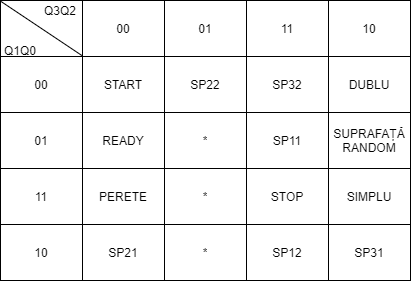

The diagram above was exported from draw.io. Its source (the exported page's mxGraphModel, read from the mxfile embedded in the PNG):
<mxGraphModel dx="716" dy="378" grid="1" gridSize="10" guides="1" tooltips="1" connect="1" arrows="1" fold="1" page="1" pageScale="1.5" pageWidth="1169" pageHeight="826" background="#ffffff" math="0" shadow="0">
  <root>
    <mxCell id="0" style=";html=1;" />
    <mxCell id="1" style=";html=1;" parent="0" />
    <mxCell id="mXJDfanlUDD_7mImjeqR-1" value="" style="shape=table;html=1;whiteSpace=wrap;startSize=0;container=1;collapsible=0;childLayout=tableLayout;" vertex="1" parent="1">
      <mxGeometry x="190" y="280" width="410" height="280" as="geometry" />
    </mxCell>
    <mxCell id="mXJDfanlUDD_7mImjeqR-2" value="" style="shape=partialRectangle;html=1;whiteSpace=wrap;collapsible=0;dropTarget=0;pointerEvents=0;fillColor=none;top=0;left=0;bottom=0;right=0;points=[[0,0.5],[1,0.5]];portConstraint=eastwest;" vertex="1" parent="mXJDfanlUDD_7mImjeqR-1">
      <mxGeometry width="410" height="56" as="geometry" />
    </mxCell>
    <mxCell id="mXJDfanlUDD_7mImjeqR-3" value="&amp;nbsp;" style="shape=partialRectangle;html=1;whiteSpace=wrap;connectable=0;overflow=hidden;fillColor=none;top=0;left=0;bottom=0;right=0;" vertex="1" parent="mXJDfanlUDD_7mImjeqR-2">
      <mxGeometry width="82" height="56" as="geometry" />
    </mxCell>
    <mxCell id="mXJDfanlUDD_7mImjeqR-4" value="00" style="shape=partialRectangle;html=1;whiteSpace=wrap;connectable=0;overflow=hidden;fillColor=none;top=0;left=0;bottom=0;right=0;" vertex="1" parent="mXJDfanlUDD_7mImjeqR-2">
      <mxGeometry x="82" width="82" height="56" as="geometry" />
    </mxCell>
    <mxCell id="mXJDfanlUDD_7mImjeqR-5" value="01" style="shape=partialRectangle;html=1;whiteSpace=wrap;connectable=0;overflow=hidden;fillColor=none;top=0;left=0;bottom=0;right=0;" vertex="1" parent="mXJDfanlUDD_7mImjeqR-2">
      <mxGeometry x="164" width="82" height="56" as="geometry" />
    </mxCell>
    <mxCell id="mXJDfanlUDD_7mImjeqR-6" value="11" style="shape=partialRectangle;html=1;whiteSpace=wrap;connectable=0;overflow=hidden;fillColor=none;top=0;left=0;bottom=0;right=0;" vertex="1" parent="mXJDfanlUDD_7mImjeqR-2">
      <mxGeometry x="246" width="82" height="56" as="geometry" />
    </mxCell>
    <mxCell id="mXJDfanlUDD_7mImjeqR-7" value="10" style="shape=partialRectangle;html=1;whiteSpace=wrap;connectable=0;overflow=hidden;fillColor=none;top=0;left=0;bottom=0;right=0;" vertex="1" parent="mXJDfanlUDD_7mImjeqR-2">
      <mxGeometry x="328" width="82" height="56" as="geometry" />
    </mxCell>
    <mxCell id="mXJDfanlUDD_7mImjeqR-8" value="" style="shape=partialRectangle;html=1;whiteSpace=wrap;collapsible=0;dropTarget=0;pointerEvents=0;fillColor=none;top=0;left=0;bottom=0;right=0;points=[[0,0.5],[1,0.5]];portConstraint=eastwest;" vertex="1" parent="mXJDfanlUDD_7mImjeqR-1">
      <mxGeometry y="56" width="410" height="56" as="geometry" />
    </mxCell>
    <mxCell id="mXJDfanlUDD_7mImjeqR-9" value="00" style="shape=partialRectangle;html=1;whiteSpace=wrap;connectable=0;overflow=hidden;fillColor=none;top=0;left=0;bottom=0;right=0;" vertex="1" parent="mXJDfanlUDD_7mImjeqR-8">
      <mxGeometry width="82" height="56" as="geometry" />
    </mxCell>
    <mxCell id="mXJDfanlUDD_7mImjeqR-10" value="START" style="shape=partialRectangle;html=1;whiteSpace=wrap;connectable=0;overflow=hidden;fillColor=none;top=0;left=0;bottom=0;right=0;" vertex="1" parent="mXJDfanlUDD_7mImjeqR-8">
      <mxGeometry x="82" width="82" height="56" as="geometry" />
    </mxCell>
    <mxCell id="mXJDfanlUDD_7mImjeqR-11" value="SP22" style="shape=partialRectangle;html=1;whiteSpace=wrap;connectable=0;overflow=hidden;fillColor=none;top=0;left=0;bottom=0;right=0;" vertex="1" parent="mXJDfanlUDD_7mImjeqR-8">
      <mxGeometry x="164" width="82" height="56" as="geometry" />
    </mxCell>
    <mxCell id="mXJDfanlUDD_7mImjeqR-12" value="SP32" style="shape=partialRectangle;html=1;whiteSpace=wrap;connectable=0;overflow=hidden;fillColor=none;top=0;left=0;bottom=0;right=0;" vertex="1" parent="mXJDfanlUDD_7mImjeqR-8">
      <mxGeometry x="246" width="82" height="56" as="geometry" />
    </mxCell>
    <mxCell id="mXJDfanlUDD_7mImjeqR-13" value="DUBLU" style="shape=partialRectangle;html=1;whiteSpace=wrap;connectable=0;overflow=hidden;fillColor=none;top=0;left=0;bottom=0;right=0;" vertex="1" parent="mXJDfanlUDD_7mImjeqR-8">
      <mxGeometry x="328" width="82" height="56" as="geometry" />
    </mxCell>
    <mxCell id="mXJDfanlUDD_7mImjeqR-14" value="" style="shape=partialRectangle;html=1;whiteSpace=wrap;collapsible=0;dropTarget=0;pointerEvents=0;fillColor=none;top=0;left=0;bottom=0;right=0;points=[[0,0.5],[1,0.5]];portConstraint=eastwest;" vertex="1" parent="mXJDfanlUDD_7mImjeqR-1">
      <mxGeometry y="112" width="410" height="56" as="geometry" />
    </mxCell>
    <mxCell id="mXJDfanlUDD_7mImjeqR-15" value="01" style="shape=partialRectangle;html=1;whiteSpace=wrap;connectable=0;overflow=hidden;fillColor=none;top=0;left=0;bottom=0;right=0;" vertex="1" parent="mXJDfanlUDD_7mImjeqR-14">
      <mxGeometry width="82" height="56" as="geometry" />
    </mxCell>
    <mxCell id="mXJDfanlUDD_7mImjeqR-16" value="READY" style="shape=partialRectangle;html=1;whiteSpace=wrap;connectable=0;overflow=hidden;fillColor=none;top=0;left=0;bottom=0;right=0;" vertex="1" parent="mXJDfanlUDD_7mImjeqR-14">
      <mxGeometry x="82" width="82" height="56" as="geometry" />
    </mxCell>
    <mxCell id="mXJDfanlUDD_7mImjeqR-17" value="*" style="shape=partialRectangle;html=1;whiteSpace=wrap;connectable=0;overflow=hidden;fillColor=none;top=0;left=0;bottom=0;right=0;" vertex="1" parent="mXJDfanlUDD_7mImjeqR-14">
      <mxGeometry x="164" width="82" height="56" as="geometry" />
    </mxCell>
    <mxCell id="mXJDfanlUDD_7mImjeqR-18" value="SP11" style="shape=partialRectangle;html=1;whiteSpace=wrap;connectable=0;overflow=hidden;fillColor=none;top=0;left=0;bottom=0;right=0;" vertex="1" parent="mXJDfanlUDD_7mImjeqR-14">
      <mxGeometry x="246" width="82" height="56" as="geometry" />
    </mxCell>
    <mxCell id="mXJDfanlUDD_7mImjeqR-19" value="SUPRAFAȚĂ&lt;br&gt;RANDOM" style="shape=partialRectangle;html=1;whiteSpace=wrap;connectable=0;overflow=hidden;fillColor=none;top=0;left=0;bottom=0;right=0;" vertex="1" parent="mXJDfanlUDD_7mImjeqR-14">
      <mxGeometry x="328" width="82" height="56" as="geometry" />
    </mxCell>
    <mxCell id="mXJDfanlUDD_7mImjeqR-20" value="" style="shape=partialRectangle;html=1;whiteSpace=wrap;collapsible=0;dropTarget=0;pointerEvents=0;fillColor=none;top=0;left=0;bottom=0;right=0;points=[[0,0.5],[1,0.5]];portConstraint=eastwest;" vertex="1" parent="mXJDfanlUDD_7mImjeqR-1">
      <mxGeometry y="168" width="410" height="56" as="geometry" />
    </mxCell>
    <mxCell id="mXJDfanlUDD_7mImjeqR-21" value="11" style="shape=partialRectangle;html=1;whiteSpace=wrap;connectable=0;overflow=hidden;fillColor=none;top=0;left=0;bottom=0;right=0;" vertex="1" parent="mXJDfanlUDD_7mImjeqR-20">
      <mxGeometry width="82" height="56" as="geometry" />
    </mxCell>
    <mxCell id="mXJDfanlUDD_7mImjeqR-22" value="PERETE" style="shape=partialRectangle;html=1;whiteSpace=wrap;connectable=0;overflow=hidden;fillColor=none;top=0;left=0;bottom=0;right=0;" vertex="1" parent="mXJDfanlUDD_7mImjeqR-20">
      <mxGeometry x="82" width="82" height="56" as="geometry" />
    </mxCell>
    <mxCell id="mXJDfanlUDD_7mImjeqR-23" value="*" style="shape=partialRectangle;html=1;whiteSpace=wrap;connectable=0;overflow=hidden;fillColor=none;top=0;left=0;bottom=0;right=0;" vertex="1" parent="mXJDfanlUDD_7mImjeqR-20">
      <mxGeometry x="164" width="82" height="56" as="geometry" />
    </mxCell>
    <mxCell id="mXJDfanlUDD_7mImjeqR-24" value="STOP" style="shape=partialRectangle;html=1;whiteSpace=wrap;connectable=0;overflow=hidden;fillColor=none;top=0;left=0;bottom=0;right=0;" vertex="1" parent="mXJDfanlUDD_7mImjeqR-20">
      <mxGeometry x="246" width="82" height="56" as="geometry" />
    </mxCell>
    <mxCell id="mXJDfanlUDD_7mImjeqR-25" value="SIMPLU" style="shape=partialRectangle;html=1;whiteSpace=wrap;connectable=0;overflow=hidden;fillColor=none;top=0;left=0;bottom=0;right=0;" vertex="1" parent="mXJDfanlUDD_7mImjeqR-20">
      <mxGeometry x="328" width="82" height="56" as="geometry" />
    </mxCell>
    <mxCell id="mXJDfanlUDD_7mImjeqR-26" value="" style="shape=partialRectangle;html=1;whiteSpace=wrap;collapsible=0;dropTarget=0;pointerEvents=0;fillColor=none;top=0;left=0;bottom=0;right=0;points=[[0,0.5],[1,0.5]];portConstraint=eastwest;" vertex="1" parent="mXJDfanlUDD_7mImjeqR-1">
      <mxGeometry y="224" width="410" height="56" as="geometry" />
    </mxCell>
    <mxCell id="mXJDfanlUDD_7mImjeqR-27" value="10" style="shape=partialRectangle;html=1;whiteSpace=wrap;connectable=0;overflow=hidden;fillColor=none;top=0;left=0;bottom=0;right=0;" vertex="1" parent="mXJDfanlUDD_7mImjeqR-26">
      <mxGeometry width="82" height="56" as="geometry" />
    </mxCell>
    <mxCell id="mXJDfanlUDD_7mImjeqR-28" value="SP21" style="shape=partialRectangle;html=1;whiteSpace=wrap;connectable=0;overflow=hidden;fillColor=none;top=0;left=0;bottom=0;right=0;" vertex="1" parent="mXJDfanlUDD_7mImjeqR-26">
      <mxGeometry x="82" width="82" height="56" as="geometry" />
    </mxCell>
    <mxCell id="mXJDfanlUDD_7mImjeqR-29" value="*" style="shape=partialRectangle;html=1;whiteSpace=wrap;connectable=0;overflow=hidden;fillColor=none;top=0;left=0;bottom=0;right=0;" vertex="1" parent="mXJDfanlUDD_7mImjeqR-26">
      <mxGeometry x="164" width="82" height="56" as="geometry" />
    </mxCell>
    <mxCell id="mXJDfanlUDD_7mImjeqR-30" value="SP12" style="shape=partialRectangle;html=1;whiteSpace=wrap;connectable=0;overflow=hidden;fillColor=none;top=0;left=0;bottom=0;right=0;" vertex="1" parent="mXJDfanlUDD_7mImjeqR-26">
      <mxGeometry x="246" width="82" height="56" as="geometry" />
    </mxCell>
    <mxCell id="mXJDfanlUDD_7mImjeqR-31" value="SP31" style="shape=partialRectangle;html=1;whiteSpace=wrap;connectable=0;overflow=hidden;fillColor=none;top=0;left=0;bottom=0;right=0;" vertex="1" parent="mXJDfanlUDD_7mImjeqR-26">
      <mxGeometry x="328" width="82" height="56" as="geometry" />
    </mxCell>
    <mxCell id="mXJDfanlUDD_7mImjeqR-33" value="" style="endArrow=none;html=1;exitX=0;exitY=0.011;exitDx=0;exitDy=0;exitPerimeter=0;entryX=0.199;entryY=-0.015;entryDx=0;entryDy=0;entryPerimeter=0;" edge="1" parent="mXJDfanlUDD_7mImjeqR-1" source="mXJDfanlUDD_7mImjeqR-2" target="mXJDfanlUDD_7mImjeqR-8">
      <mxGeometry width="50" height="50" relative="1" as="geometry">
        <mxPoint x="270" y="230" as="sourcePoint" />
        <mxPoint x="70" y="50" as="targetPoint" />
      </mxGeometry>
    </mxCell>
    <mxCell id="mXJDfanlUDD_7mImjeqR-36" value="Q3Q2" style="text;html=1;strokeColor=none;fillColor=none;align=center;verticalAlign=middle;whiteSpace=wrap;rounded=0;" vertex="1" parent="1">
      <mxGeometry x="230" y="280" width="40" height="20" as="geometry" />
    </mxCell>
    <mxCell id="mXJDfanlUDD_7mImjeqR-37" value="Q1Q0" style="text;html=1;strokeColor=none;fillColor=none;align=center;verticalAlign=middle;whiteSpace=wrap;rounded=0;" vertex="1" parent="1">
      <mxGeometry x="190" y="320" width="40" height="20" as="geometry" />
    </mxCell>
  </root>
</mxGraphModel>